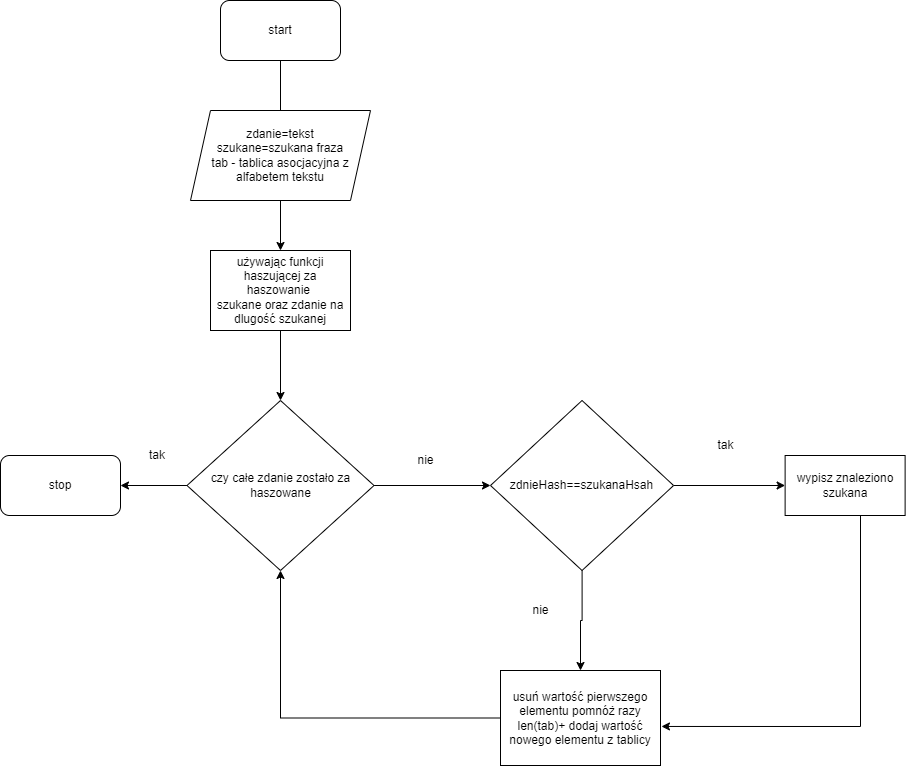

The diagram above was exported from draw.io. Its source (the exported page's mxGraphModel, read from the mxfile embedded in the PNG):
<mxGraphModel dx="1182" dy="675" grid="1" gridSize="10" guides="1" tooltips="1" connect="1" arrows="1" fold="1" page="1" pageScale="1" pageWidth="850" pageHeight="1100" math="0" shadow="0">
  <root>
    <mxCell id="0" />
    <mxCell id="1" parent="0" />
    <mxCell id="sb4OkjyuYgFwqHSErZD7-1" value="" style="edgeStyle=orthogonalEdgeStyle;rounded=0;orthogonalLoop=1;jettySize=auto;html=1;" edge="1" parent="1" source="sb4OkjyuYgFwqHSErZD7-2">
      <mxGeometry relative="1" as="geometry">
        <mxPoint x="400" y="230" as="targetPoint" />
      </mxGeometry>
    </mxCell>
    <mxCell id="sb4OkjyuYgFwqHSErZD7-2" value="start" style="rounded=1;whiteSpace=wrap;html=1;" vertex="1" parent="1">
      <mxGeometry x="340" y="90" width="120" height="60" as="geometry" />
    </mxCell>
    <mxCell id="sb4OkjyuYgFwqHSErZD7-5" value="" style="edgeStyle=orthogonalEdgeStyle;rounded=0;orthogonalLoop=1;jettySize=auto;html=1;" edge="1" parent="1" source="sb4OkjyuYgFwqHSErZD7-3" target="sb4OkjyuYgFwqHSErZD7-4">
      <mxGeometry relative="1" as="geometry" />
    </mxCell>
    <mxCell id="sb4OkjyuYgFwqHSErZD7-3" value="&lt;span&gt;zdanie=tekst&lt;/span&gt;&lt;br&gt;&lt;span&gt;szukane=szukana fraza&lt;/span&gt;&lt;br&gt;&lt;span&gt;tab - tablica asocjacyjna z alfabetem tekstu&lt;br&gt;&lt;/span&gt;" style="shape=parallelogram;perimeter=parallelogramPerimeter;whiteSpace=wrap;html=1;fixedSize=1;" vertex="1" parent="1">
      <mxGeometry x="310" y="200" width="180" height="90" as="geometry" />
    </mxCell>
    <mxCell id="sb4OkjyuYgFwqHSErZD7-7" value="" style="edgeStyle=orthogonalEdgeStyle;rounded=0;orthogonalLoop=1;jettySize=auto;html=1;" edge="1" parent="1" source="sb4OkjyuYgFwqHSErZD7-4">
      <mxGeometry relative="1" as="geometry">
        <mxPoint x="400" y="490" as="targetPoint" />
      </mxGeometry>
    </mxCell>
    <mxCell id="sb4OkjyuYgFwqHSErZD7-4" value="używając funkcji haszującej za haszowanie&amp;nbsp;&lt;br&gt;szukane oraz zdanie na dlugość szukanej" style="whiteSpace=wrap;html=1;" vertex="1" parent="1">
      <mxGeometry x="330" y="340" width="140" height="80" as="geometry" />
    </mxCell>
    <mxCell id="sb4OkjyuYgFwqHSErZD7-11" style="edgeStyle=orthogonalEdgeStyle;rounded=0;orthogonalLoop=1;jettySize=auto;html=1;exitX=1;exitY=0.5;exitDx=0;exitDy=0;" edge="1" parent="1" source="sb4OkjyuYgFwqHSErZD7-9">
      <mxGeometry relative="1" as="geometry">
        <mxPoint x="610" y="575" as="targetPoint" />
      </mxGeometry>
    </mxCell>
    <mxCell id="sb4OkjyuYgFwqHSErZD7-13" style="edgeStyle=orthogonalEdgeStyle;rounded=0;orthogonalLoop=1;jettySize=auto;html=1;exitX=0;exitY=0.5;exitDx=0;exitDy=0;entryX=1;entryY=0.5;entryDx=0;entryDy=0;" edge="1" parent="1" source="sb4OkjyuYgFwqHSErZD7-9" target="sb4OkjyuYgFwqHSErZD7-12">
      <mxGeometry relative="1" as="geometry" />
    </mxCell>
    <mxCell id="sb4OkjyuYgFwqHSErZD7-9" value="czy całe zdanie zostało za haszowane" style="rhombus;whiteSpace=wrap;html=1;" vertex="1" parent="1">
      <mxGeometry x="306.5" y="490" width="187" height="170" as="geometry" />
    </mxCell>
    <mxCell id="sb4OkjyuYgFwqHSErZD7-12" value="stop" style="rounded=1;whiteSpace=wrap;html=1;" vertex="1" parent="1">
      <mxGeometry x="120" y="545" width="120" height="60" as="geometry" />
    </mxCell>
    <mxCell id="sb4OkjyuYgFwqHSErZD7-14" value="tak" style="text;html=1;strokeColor=none;fillColor=none;align=center;verticalAlign=middle;whiteSpace=wrap;rounded=0;" vertex="1" parent="1">
      <mxGeometry x="246.5" y="530" width="60" height="30" as="geometry" />
    </mxCell>
    <mxCell id="sb4OkjyuYgFwqHSErZD7-15" value="nie" style="text;html=1;align=center;verticalAlign=middle;resizable=0;points=[];autosize=1;strokeColor=none;fillColor=none;" vertex="1" parent="1">
      <mxGeometry x="530" y="540" width="30" height="20" as="geometry" />
    </mxCell>
    <mxCell id="sb4OkjyuYgFwqHSErZD7-24" style="edgeStyle=orthogonalEdgeStyle;rounded=0;orthogonalLoop=1;jettySize=auto;html=1;entryX=0.5;entryY=1;entryDx=0;entryDy=0;" edge="1" parent="1" source="sb4OkjyuYgFwqHSErZD7-16" target="sb4OkjyuYgFwqHSErZD7-9">
      <mxGeometry relative="1" as="geometry" />
    </mxCell>
    <mxCell id="sb4OkjyuYgFwqHSErZD7-16" value="usuń wartość pierwszego elementu pomnóż razy len(tab)+ dodaj wartość nowego elementu z tablicy" style="rounded=0;whiteSpace=wrap;html=1;" vertex="1" parent="1">
      <mxGeometry x="620" y="760" width="160" height="95" as="geometry" />
    </mxCell>
    <mxCell id="sb4OkjyuYgFwqHSErZD7-19" value="" style="edgeStyle=orthogonalEdgeStyle;rounded=0;orthogonalLoop=1;jettySize=auto;html=1;" edge="1" parent="1" source="sb4OkjyuYgFwqHSErZD7-17" target="sb4OkjyuYgFwqHSErZD7-18">
      <mxGeometry relative="1" as="geometry" />
    </mxCell>
    <mxCell id="sb4OkjyuYgFwqHSErZD7-21" style="edgeStyle=orthogonalEdgeStyle;rounded=0;orthogonalLoop=1;jettySize=auto;html=1;entryX=0.5;entryY=0;entryDx=0;entryDy=0;" edge="1" parent="1" source="sb4OkjyuYgFwqHSErZD7-17" target="sb4OkjyuYgFwqHSErZD7-16">
      <mxGeometry relative="1" as="geometry" />
    </mxCell>
    <mxCell id="sb4OkjyuYgFwqHSErZD7-17" value="zdnieHash==szukanaHsah" style="rhombus;whiteSpace=wrap;html=1;" vertex="1" parent="1">
      <mxGeometry x="610" y="490" width="183.08" height="170" as="geometry" />
    </mxCell>
    <mxCell id="sb4OkjyuYgFwqHSErZD7-20" style="edgeStyle=orthogonalEdgeStyle;rounded=0;orthogonalLoop=1;jettySize=auto;html=1;entryX=1.006;entryY=0.589;entryDx=0;entryDy=0;entryPerimeter=0;" edge="1" parent="1" source="sb4OkjyuYgFwqHSErZD7-18" target="sb4OkjyuYgFwqHSErZD7-16">
      <mxGeometry relative="1" as="geometry">
        <Array as="points">
          <mxPoint x="980" y="816" />
        </Array>
      </mxGeometry>
    </mxCell>
    <mxCell id="sb4OkjyuYgFwqHSErZD7-18" value="wypisz znaleziono szukana" style="whiteSpace=wrap;html=1;" vertex="1" parent="1">
      <mxGeometry x="904.62" y="545" width="120" height="60" as="geometry" />
    </mxCell>
    <mxCell id="sb4OkjyuYgFwqHSErZD7-22" value="nie" style="text;html=1;align=center;verticalAlign=middle;resizable=0;points=[];autosize=1;strokeColor=none;fillColor=none;" vertex="1" parent="1">
      <mxGeometry x="645" y="690" width="30" height="20" as="geometry" />
    </mxCell>
    <mxCell id="sb4OkjyuYgFwqHSErZD7-23" value="tak" style="text;html=1;align=center;verticalAlign=middle;resizable=0;points=[];autosize=1;strokeColor=none;fillColor=none;" vertex="1" parent="1">
      <mxGeometry x="830" y="525" width="30" height="20" as="geometry" />
    </mxCell>
  </root>
</mxGraphModel>